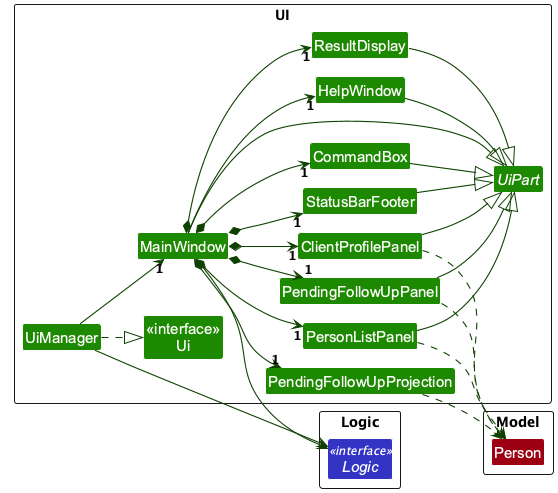

The diagram above was rendered by PlantUML. Its source (embedded in the PNG):
@startuml
!pragma layout smetana
!include style.puml
left to right direction
skinparam arrowThickness 1.1
skinparam arrowColor UI_COLOR_T4
skinparam classBackgroundColor UI_COLOR
skinparam classAttributeIconSize 0
skinparam classAttributeFontColor #FFFFFF

package UI <<Rectangle>>{
Class "<<interface>>\nUi" as Ui
abstract class UiPart
Class UiManager
Class MainWindow
Class HelpWindow
Class ResultDisplay
Class ClientProfilePanel
Class PersonListPanel
Class PendingFollowUpPanel
Class PendingFollowUpProjection
Class StatusBarFooter
Class CommandBox
}

package Model <<Rectangle>> {
Class Person MODEL_COLOR
}

package "Logic" as LogicPackage <<Rectangle>> {
interface "Logic" as LogicApi <<interface>> LOGIC_COLOR
}


UiManager ..|> Ui
UiManager --> "1" MainWindow
MainWindow *-->  "1" CommandBox
MainWindow *--> "1" ResultDisplay
MainWindow *--> "1" PersonListPanel
MainWindow *--> "1" StatusBarFooter
MainWindow *--> "1" ClientProfilePanel
MainWindow --> "1" HelpWindow

MainWindow *--> "1" PendingFollowUpPanel
MainWindow *--> "1" PendingFollowUpProjection

MainWindow --|> UiPart

ResultDisplay --|> UiPart
CommandBox --|> UiPart
PersonListPanel --|> UiPart
PendingFollowUpPanel --|> UiPart
ClientProfilePanel --|> UiPart
StatusBarFooter --|> UiPart
HelpWindow --|> UiPart

PersonListPanel ..> Person
PendingFollowUpProjection ..> Person
PendingFollowUpPanel ..> Person
ClientProfilePanel ..> Person
UiManager --> LogicApi
MainWindow --> LogicApi

@enduml